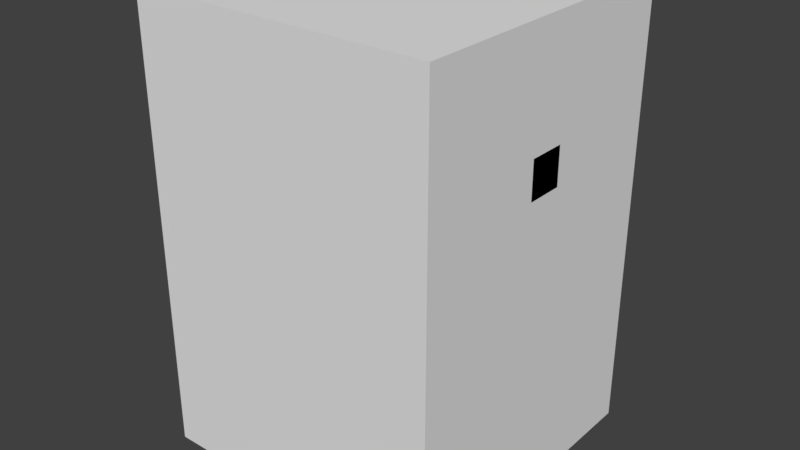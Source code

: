 # Source: invisible_objects.blend  (saved by Blender 2.80.35; exported with 4.5.12 LTS)
import bpy
from mathutils import Matrix  # noqa: F401  (used for matrix-valued properties, if any)

bpy.ops.wm.read_factory_settings(use_empty=True)
scene = bpy.context.scene
scene.name = 'Scene'

# ---- collections
col_collection_1 = bpy.data.collections.new('Collection 1'); scene.collection.children.link(col_collection_1)

# ---- world
world_world = bpy.data.worlds.new('World'); scene.world = world_world
world_world.color = (0.05088, 0.05088, 0.05088)
world_world.use_sun_shadow = False
world_world.sun_shadow_jitter_overblur = 0.0
world_world.cycles.sampling_method = 'MANUAL'

# ---- meshes
me_cube_002 = bpy.data.meshes.new('Cube.002')
me_cube_002.from_pydata([(-0.8, -0.8, -1.2), (-0.8, -0.8, 1.2), (-0.8, 0.8, -1.2), (-0.8, 0.8, 1.2), (0.8, -0.8, -1.2), (0.8, -0.8, 1.2), (0.8, 0.8, -1.2), (0.8, 0.8, 1.2)], [], [(0, 1, 3, 2), (2, 3, 7, 6), (6, 7, 5, 4), (4, 5, 1, 0), (2, 6, 4, 0), (7, 3, 1, 5)])
me_cube_002.use_remesh_preserve_volume = False
me_cube_002.use_remesh_preserve_attributes = False
me_cube_002.use_mirror_vertex_groups = False
me_cube_002.update()
me_cube_001 = bpy.data.meshes.new('Cube.001')
me_cube_001.from_pydata([(-0.1, -0.1, -2.235e-08), (-0.1, -0.1, 1.1), (-0.1, 0.1, -2.235e-08), (-0.1, 0.1, 1.1), (0.1, -0.1, -2.235e-08), (0.1, -0.1, 1.1), (0.1, 0.1, -2.235e-08), (0.1, 0.1, 1.1), (-0.1, -0.1, 1.3), (-0.1, 0.1, 1.3), (0.1, 0.1, 1.3), (0.1, -0.1, 1.3), (0.8, 0.1, 1.1), (0.8, -0.1, 1.1), (0.8, 0.1, 1.3), (0.8, -0.1, 1.3), (-0.8, -0.1, 1.1), (-0.8, 0.1, 1.1), (-0.8, -0.1, 1.3), (-0.8, 0.1, 1.3), (-0.7261, -0.1, -0.313), (-0.7261, 0.1, -0.313), (0.0, 0.1, -0.2), (0.0, -0.1, -0.2), (-0.6261, -0.1, -0.513), (-0.6261, 0.1, -0.513), (0.7261, -0.1, -0.313), (0.7261, 0.1, -0.313), (0.6261, -0.1, -0.513), (0.6261, 0.1, -0.513), (-0.1, -0.1, 1.9), (-0.1, 0.1, 1.9), (0.1, 0.1, 1.9), (0.1, -0.1, 1.9)], [], [(0, 1, 3, 2), (2, 3, 7, 6), (6, 7, 5, 4), (4, 5, 1, 0), (2, 6, 22), (9, 3, 17, 19), (8, 11, 33, 30), (1, 5, 11, 8), (7, 3, 9, 10), (11, 5, 13, 15), (13, 12, 14, 15), (10, 11, 15, 14), (5, 7, 12, 13), (7, 10, 14, 12), (17, 16, 18, 19), (3, 1, 16, 17), (1, 8, 18, 16), (8, 9, 19, 18), (20, 21, 25, 24), (0, 2, 21, 20), (6, 4, 26, 27), (4, 0, 23), (2, 22, 25, 21), (22, 23, 24, 25), (23, 0, 20, 24), (27, 26, 28, 29), (22, 6, 27, 29), (23, 22, 29, 28), (4, 23, 28, 26), (32, 31, 30, 33), (10, 9, 31, 32), (11, 10, 32, 33), (9, 8, 30, 31)])
me_cube_001.use_remesh_preserve_volume = False
me_cube_001.use_remesh_preserve_attributes = False
me_cube_001.use_mirror_vertex_groups = False
me_cube_001.update()
arm_armature = bpy.data.armatures.new('Armature')  # bones are not reproduced

# ---- objects
ob_physics = bpy.data.objects.new('Physics', me_cube_002)
ob_rig = bpy.data.objects.new('Rig', arm_armature)
ob_mesh = bpy.data.objects.new('Mesh', me_cube_001)

# ---- transforms, parenting, visibility, modifiers, constraints
ob_physics.location = (1.98, 0.0, 2.845)
ob_physics.display_type = 'WIRE'
ob_physics.lineart.crease_threshold = 0.0
ob_rig.parent = ob_physics
ob_rig.matrix_parent_inverse = Matrix(((1.0, 0.0, 0.0, -0.0), (0.0, 1.0, 0.0, -0.0), (0.0, 0.0, 1.0, -1.2), (0.0, 0.0, 0.0, 1.0)))
ob_rig.location = (0.0, 0.0, 0.5)
ob_rig.lineart.crease_threshold = 0.0
ob_mesh.parent = ob_rig
ob_mesh.location = (0.0, 0.0, 0.0)
ob_mesh.lineart.crease_threshold = 0.0
_vg = ob_mesh.vertex_groups.new(name='Bone')
for _i, _w in zip([0, 1, 2, 3, 4, 5, 6, 7, 8, 9, 10, 11, 22, 23], [0.9452, 0.4831, 0.943, 0.4838, 0.943, 0.4838, 0.9452, 0.4831, 0.02562, 0.02687, 0.02562, 0.02687, 0.09259, 0.09259]): _vg.add([_i], _w, 'REPLACE')
_vg = ob_mesh.vertex_groups.new(name='Bone.001')
for _i, _w in zip([8, 9, 10, 11, 30, 31, 32, 33], [0.1316, 0.7899, 0.1316, 0.7899, 0.9774, 0.9903, 0.9774, 0.9903]): _vg.add([_i], _w, 'REPLACE')
_vg = ob_mesh.vertex_groups.new(name='Bone.002')
for _i, _w in zip([1, 3, 8, 9, 11, 16, 17, 18, 19], [0.4872, 0.4683, 0.8171, 0.1199, 0.0517, 0.9898, 0.9872, 0.9933, 0.9842]): _vg.add([_i], _w, 'REPLACE')
_vg = ob_mesh.vertex_groups.new(name='Bone.003')
for _i, _w in zip([5, 7, 9, 10, 11, 12, 13, 14, 15], [0.4683, 0.4872, 0.0517, 0.8171, 0.1199, 0.9898, 0.9872, 0.9933, 0.9842]): _vg.add([_i], _w, 'REPLACE')
_vg = ob_mesh.vertex_groups.new(name='Bone.004')
for _i, _w in zip([2, 6, 20, 21, 22, 23, 24, 25], [0.04199, 0.02464, 0.9789, 0.9825, 0.8274, 0.07979, 0.9784, 0.9898]): _vg.add([_i], _w, 'REPLACE')
_vg = ob_mesh.vertex_groups.new(name='Bone.005')
for _i, _w in zip([0, 4, 22, 23, 26, 27, 28, 29], [0.02464, 0.04199, 0.07979, 0.8274, 0.9825, 0.9789, 0.9898, 0.9784]): _vg.add([_i], _w, 'REPLACE')
_m = ob_mesh.modifiers.new('Armature', 'ARMATURE')
_m.object = ob_rig

# ---- collection membership
col_collection_1.objects.link(ob_physics)
col_collection_1.objects.link(ob_rig)
col_collection_1.objects.link(ob_mesh)

# ---- scene / render settings (as saved in the file)
scene.frame_start = 1; scene.frame_end = 250; scene.frame_set(1)
scene.render.engine = 'BLENDER_EEVEE_NEXT'
scene.render.resolution_percentage = 50
scene.render.dither_intensity = 0.0
scene.render.motion_blur_shutter = 1.0
scene.cycles.use_denoising = False
scene.cycles.samples = 128
scene.cycles.sampling_pattern = 'TABULATED_SOBOL'
scene.cycles.use_adaptive_sampling = False
scene.cycles.use_light_tree = False
scene.cycles.blur_glossy = 0.0
scene.cycles.sample_clamp_indirect = 0.0
scene.view_settings.view_transform = 'Standard'
bpy.context.view_layer.update()

# ---- added for rendering (the .blend has no active camera and no usable light): camera, sun
cam_auto = bpy.data.cameras.new('AutoCamera')
cam_auto.lens = 50.0
cam_auto.sensor_width = 36.0
cam_auto.clip_end = 1000.0
ob_auto_camera = bpy.data.objects.new('AutoCamera', cam_auto)
scene.collection.objects.link(ob_auto_camera)
ob_auto_camera.location = (5.04046, -3.67276, 5.28716)
ob_auto_camera.rotation_euler = (1.09748, -7.21219e-08, 0.694738)
scene.camera = ob_auto_camera
light_auto_sun = bpy.data.lights.new('AutoSun', 'SUN')
light_auto_sun.energy = 3.0
light_auto_sun.angle = 0.0523599
ob_auto_sun = bpy.data.objects.new('AutoSun', light_auto_sun)
scene.collection.objects.link(ob_auto_sun)
ob_auto_sun.rotation_euler = (0.872665, 0.174533, 0.523599)
bpy.context.view_layer.update()
